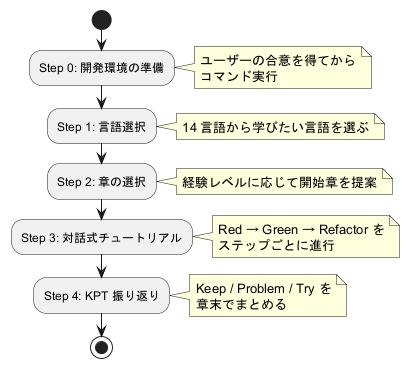

The diagram above was rendered by PlantUML. Its source (embedded in the PNG):
@startuml
start
:Step 0: 開発環境の準備;
note right
  ユーザーの合意を得てから
  コマンド実行
end note
:Step 1: 言語選択;
note right
  14 言語から学びたい言語を選ぶ
end note
:Step 2: 章の選択;
note right
  経験レベルに応じて開始章を提案
end note
:Step 3: 対話式チュートリアル;
note right
  Red → Green → Refactor を
  ステップごとに進行
end note
:Step 4: KPT 振り返り;
note right
  Keep / Problem / Try を
  章末でまとめる
end note
stop
@enduml